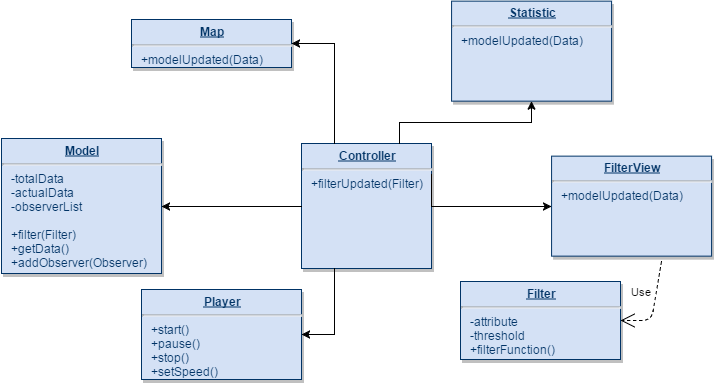

The diagram above was exported from draw.io. Its source (the exported page's mxGraphModel, read from the mxfile embedded in the PNG):
<mxGraphModel dx="880" dy="462" grid="1" gridSize="10" guides="1" tooltips="1" connect="1" fold="1" page="1" pageScale="1" pageWidth="826" pageHeight="1169" background="#ffffff" math="0">
  <root>
    <mxCell id="0" />
    <mxCell id="1" parent="0" />
    <mxCell id="2" value="&lt;p style=&quot;margin: 0px ; margin-top: 4px ; text-align: center ; text-decoration: underline&quot;&gt;&lt;b&gt;Filter&lt;/b&gt;&lt;/p&gt;&lt;hr&gt;&lt;p style=&quot;margin: 0px ; margin-left: 8px&quot;&gt;-attribute&lt;/p&gt;&lt;p style=&quot;margin: 0px ; margin-left: 8px&quot;&gt;-threshold&lt;/p&gt;&lt;p style=&quot;margin: 0px ; margin-left: 8px&quot;&gt;+filterFunction()&lt;/p&gt;" style="verticalAlign=top;align=left;overflow=fill;fontSize=12;fontFamily=Helvetica;html=1;strokeColor=#003366;shadow=1;fillColor=#D4E1F5;fontColor=#003366" vertex="1" parent="1">
      <mxGeometry x="499" y="292" width="160" height="78" as="geometry" />
    </mxCell>
    <mxCell id="3" value="&lt;p style=&quot;margin: 0px ; margin-top: 4px ; text-align: center ; text-decoration: underline&quot;&gt;&lt;strong&gt;Controller&lt;/strong&gt;&lt;/p&gt;&lt;hr&gt;&lt;p style=&quot;margin: 0px ; margin-left: 8px&quot;&gt;+filterUpdated(Filter)&lt;/p&gt;" style="verticalAlign=top;align=left;overflow=fill;fontSize=12;fontFamily=Helvetica;html=1;strokeColor=#003366;shadow=1;fillColor=#D4E1F5;fontColor=#003366" vertex="1" parent="1">
      <mxGeometry x="340" y="154" width="130" height="125" as="geometry" />
    </mxCell>
    <mxCell id="4" value="&lt;p style=&quot;margin: 0px ; margin-top: 4px ; text-align: center ; text-decoration: underline&quot;&gt;&lt;strong&gt;Model&lt;/strong&gt;&lt;/p&gt;&lt;hr&gt;&lt;p style=&quot;margin: 0px ; margin-left: 8px&quot;&gt;-totalData&lt;/p&gt;&lt;p style=&quot;margin: 0px ; margin-left: 8px&quot;&gt;-actualData&lt;/p&gt;&lt;p style=&quot;margin: 0px ; margin-left: 8px&quot;&gt;-observerList&lt;/p&gt;&lt;p style=&quot;margin: 0px ; margin-left: 8px&quot;&gt;&lt;br&gt;&lt;/p&gt;&lt;p style=&quot;margin: 0px ; margin-left: 8px&quot;&gt;+filter(Filter)&amp;nbsp;&lt;/p&gt;&lt;p style=&quot;margin: 0px ; margin-left: 8px&quot;&gt;+getData()&lt;/p&gt;&lt;p style=&quot;margin: 0px ; margin-left: 8px&quot;&gt;+addObserver(Observer&lt;span style=&quot;line-height: 1.2&quot;&gt;)&lt;/span&gt;&lt;/p&gt;" style="verticalAlign=top;align=left;overflow=fill;fontSize=12;fontFamily=Helvetica;html=1;strokeColor=#003366;shadow=1;fillColor=#D4E1F5;fontColor=#003366" vertex="1" parent="1">
      <mxGeometry x="40" y="149" width="160" height="135" as="geometry" />
    </mxCell>
    <mxCell id="5" value="&lt;p style=&quot;margin: 0px ; margin-top: 4px ; text-align: center ; text-decoration: underline&quot;&gt;&lt;b&gt;Statistic&lt;/b&gt;&lt;/p&gt;&lt;hr&gt;&lt;p style=&quot;margin: 0px ; margin-left: 8px&quot;&gt;+modelUpdated(Data)&lt;/p&gt;" style="verticalAlign=top;align=left;overflow=fill;fontSize=12;fontFamily=Helvetica;html=1;strokeColor=#003366;shadow=1;fillColor=#D4E1F5;fontColor=#003366" vertex="1" parent="1">
      <mxGeometry x="490.0800000000005" y="11.640000000000583" width="160" height="100" as="geometry" />
    </mxCell>
    <mxCell id="6" value="&lt;p style=&quot;margin: 0px ; margin-top: 4px ; text-align: center ; text-decoration: underline&quot;&gt;&lt;strong&gt;Map&lt;/strong&gt;&lt;/p&gt;&lt;hr&gt;&lt;p style=&quot;margin: 0px ; margin-left: 8px&quot;&gt;+modelUpdated(Data)&lt;/p&gt;" style="verticalAlign=top;align=left;overflow=fill;fontSize=12;fontFamily=Helvetica;html=1;strokeColor=#003366;shadow=1;fillColor=#D4E1F5;fontColor=#003366" vertex="1" parent="1">
      <mxGeometry x="170" y="30" width="160" height="48" as="geometry" />
    </mxCell>
    <mxCell id="7" value="Use" style="endArrow=open;endSize=12;dashed=1;html=1;exitX=0.687;exitY=1.054;exitPerimeter=0;entryX=1;entryY=0.5;" edge="1" source="10" target="2" parent="1">
      <mxGeometry x="631" y="187" as="geometry">
        <mxPoint x="751" y="387" as="sourcePoint" />
        <mxPoint x="681" y="297" as="targetPoint" />
        <Array as="points">
          <mxPoint x="690" y="331" />
        </Array>
      </mxGeometry>
    </mxCell>
    <mxCell id="8" style="edgeStyle=orthogonalEdgeStyle;rounded=0;html=1;exitX=0.5;exitY=0;entryX=0.5;entryY=0;" edge="1" source="4" target="4" parent="1">
      <mxGeometry x="120" y="149" as="geometry" />
    </mxCell>
    <mxCell id="9" style="edgeStyle=orthogonalEdgeStyle;rounded=0;html=1;exitX=0.5;exitY=1;entryX=0.5;entryY=1;" edge="1" source="4" target="4" parent="1">
      <mxGeometry x="120" y="284" as="geometry" />
    </mxCell>
    <mxCell id="10" value="&lt;p style=&quot;margin: 0px ; margin-top: 4px ; text-align: center ; text-decoration: underline&quot;&gt;&lt;b&gt;FilterView&lt;/b&gt;&lt;/p&gt;&lt;hr&gt;&lt;p style=&quot;margin: 0px ; margin-left: 8px&quot;&gt;+modelUpdated(Data)&lt;/p&gt;" style="verticalAlign=top;align=left;overflow=fill;fontSize=12;fontFamily=Helvetica;html=1;strokeColor=#003366;shadow=1;fillColor=#D4E1F5;fontColor=#003366" vertex="1" parent="1">
      <mxGeometry x="590.0800000000005" y="166.64000000000055" width="160" height="100" as="geometry" />
    </mxCell>
    <mxCell id="11" value="&lt;p style=&quot;margin: 0px ; margin-top: 4px ; text-align: center ; text-decoration: underline&quot;&gt;&lt;strong&gt;Player&lt;/strong&gt;&lt;/p&gt;&lt;hr&gt;&lt;p style=&quot;margin: 0px ; margin-left: 8px&quot;&gt;+start()&lt;/p&gt;&lt;p style=&quot;margin: 0px ; margin-left: 8px&quot;&gt;+pause()&lt;/p&gt;&lt;p style=&quot;margin: 0px ; margin-left: 8px&quot;&gt;+stop()&lt;/p&gt;&lt;p style=&quot;margin: 0px ; margin-left: 8px&quot;&gt;+setSpeed()&lt;/p&gt;" style="verticalAlign=top;align=left;overflow=fill;fontSize=12;fontFamily=Helvetica;html=1;strokeColor=#003366;shadow=1;fillColor=#D4E1F5;fontColor=#003366" vertex="1" parent="1">
      <mxGeometry x="180" y="300" width="160" height="90" as="geometry" />
    </mxCell>
    <mxCell id="12" value="" style="endArrow=classic;html=1;exitX=0;exitY=0.5;entryX=1;entryY=0.5;" edge="1" source="3" target="4" parent="1">
      <mxGeometry x="200" y="217" width="50" height="50" as="geometry">
        <mxPoint x="250" y="222" as="sourcePoint" />
        <mxPoint x="300" y="172" as="targetPoint" />
      </mxGeometry>
    </mxCell>
    <mxCell id="13" style="edgeStyle=orthogonalEdgeStyle;rounded=0;html=1;exitX=1;exitY=0.25;" edge="1" source="3" target="10" parent="1">
      <mxGeometry x="470" y="185" as="geometry">
        <Array as="points">
          <mxPoint x="470" y="217" />
        </Array>
      </mxGeometry>
    </mxCell>
    <mxCell id="14" style="edgeStyle=orthogonalEdgeStyle;rounded=0;html=1;exitX=0.75;exitY=0;" edge="1" source="3" target="5" parent="1">
      <mxGeometry x="438" y="111.64000000000055" as="geometry" />
    </mxCell>
    <mxCell id="15" style="edgeStyle=orthogonalEdgeStyle;rounded=0;html=1;exitX=0.25;exitY=0;entryX=1;entryY=0.5;" edge="1" source="3" target="6" parent="1">
      <mxGeometry x="330" y="54" as="geometry" />
    </mxCell>
    <mxCell id="16" style="edgeStyle=orthogonalEdgeStyle;rounded=0;html=1;exitX=0.25;exitY=1;" edge="1" source="3" target="11" parent="1">
      <mxGeometry x="340" y="279" as="geometry">
        <Array as="points">
          <mxPoint x="373" y="345" />
        </Array>
      </mxGeometry>
    </mxCell>
  </root>
</mxGraphModel>